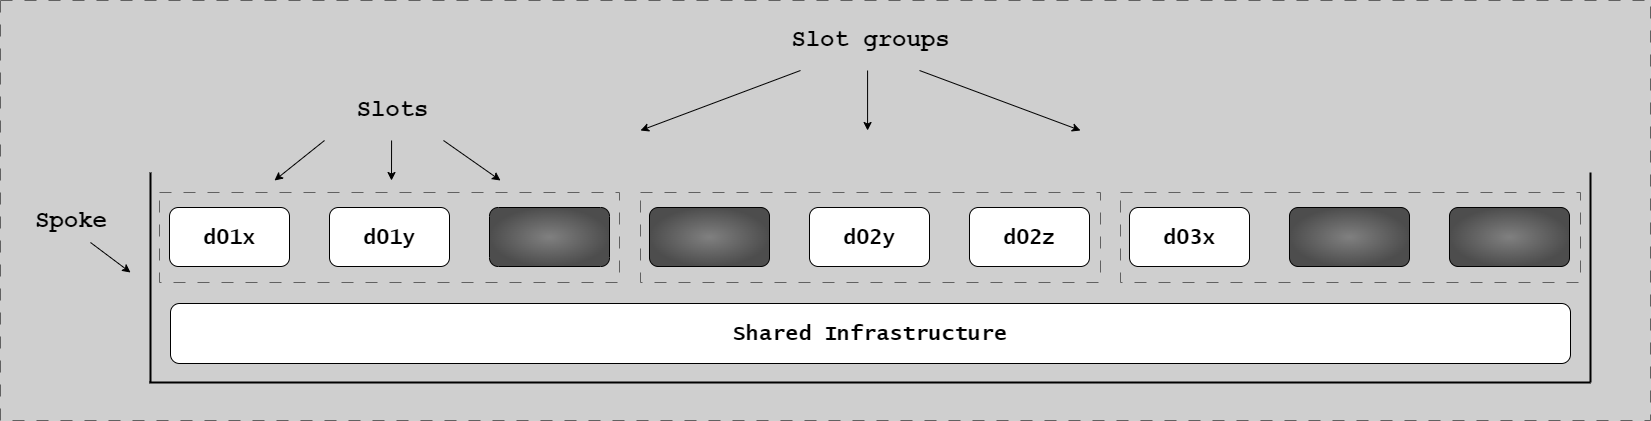

The diagram above was exported from draw.io. Its source (the exported page's mxGraphModel, read from the mxfile embedded in the PNG):
<mxGraphModel dx="1434" dy="-11885" grid="1" gridSize="10" guides="1" tooltips="1" connect="1" arrows="1" fold="1" page="1" pageScale="1" pageWidth="1654" pageHeight="1169" background="#CFCFCF" math="0" shadow="0">
  <root>
    <mxCell id="0" />
    <mxCell id="1" parent="0" />
    <mxCell id="aC3Vwfzbw0AXXfyDuL6H-1" value="" style="group;strokeColor=#616161;dashed=1;dashPattern=12 12;" parent="1" vertex="1" connectable="0">
      <mxGeometry y="12870" width="1650" height="420" as="geometry" />
    </mxCell>
    <mxCell id="IKMuDXNTvHhwFfgPSS4N-10" value="d01x" style="rounded=1;whiteSpace=wrap;html=1;fontFamily=Lucida Console;fontStyle=1;fontSize=21;" parent="1" vertex="1">
      <mxGeometry x="169" y="13077" width="120" height="59" as="geometry" />
    </mxCell>
    <mxCell id="IKMuDXNTvHhwFfgPSS4N-11" value="" style="rounded=1;whiteSpace=wrap;html=1;fontFamily=Lucida Console;fontStyle=1;fontSize=21;fillColor=#808080;gradientColor=#4D4D4D;gradientDirection=radial;" parent="1" vertex="1">
      <mxGeometry x="489" y="13077" width="120" height="59" as="geometry" />
    </mxCell>
    <mxCell id="IKMuDXNTvHhwFfgPSS4N-13" value="" style="rounded=1;whiteSpace=wrap;html=1;fontFamily=Lucida Console;fontStyle=1;fontSize=21;fillColor=#808080;gradientColor=#4D4D4D;gradientDirection=radial;" parent="1" vertex="1">
      <mxGeometry x="649" y="13077" width="120" height="59" as="geometry" />
    </mxCell>
    <mxCell id="IKMuDXNTvHhwFfgPSS4N-14" value="d02z" style="rounded=1;whiteSpace=wrap;html=1;fontFamily=Lucida Console;fontStyle=1;fontSize=21;" parent="1" vertex="1">
      <mxGeometry x="969" y="13077" width="120" height="59" as="geometry" />
    </mxCell>
    <mxCell id="IKMuDXNTvHhwFfgPSS4N-15" value="d02y" style="rounded=1;whiteSpace=wrap;html=1;fontFamily=Lucida Console;fontStyle=1;fontSize=21;" parent="1" vertex="1">
      <mxGeometry x="809" y="13077" width="120" height="59" as="geometry" />
    </mxCell>
    <mxCell id="IKMuDXNTvHhwFfgPSS4N-16" value="d03x" style="rounded=1;whiteSpace=wrap;html=1;fontFamily=Lucida Console;fontStyle=1;fontSize=21;" parent="1" vertex="1">
      <mxGeometry x="1129" y="13077" width="120" height="59" as="geometry" />
    </mxCell>
    <mxCell id="IKMuDXNTvHhwFfgPSS4N-17" value="" style="rounded=1;whiteSpace=wrap;html=1;fontFamily=Lucida Console;fontStyle=1;fontSize=21;fillColor=#808080;gradientColor=#4D4D4D;gradientDirection=radial;" parent="1" vertex="1">
      <mxGeometry x="1449" y="13077" width="120" height="59" as="geometry" />
    </mxCell>
    <mxCell id="IKMuDXNTvHhwFfgPSS4N-18" value="" style="rounded=1;whiteSpace=wrap;html=1;fontFamily=Lucida Console;fontStyle=1;fontSize=21;fillColor=#808080;gradientColor=#4D4D4D;gradientDirection=radial;" parent="1" vertex="1">
      <mxGeometry x="1289" y="13077" width="120" height="59" as="geometry" />
    </mxCell>
    <mxCell id="IKMuDXNTvHhwFfgPSS4N-21" value="" style="endArrow=none;html=1;rounded=0;strokeWidth=2;" parent="1" edge="1">
      <mxGeometry width="50" height="50" relative="1" as="geometry">
        <mxPoint x="1590" y="13252" as="sourcePoint" />
        <mxPoint x="149" y="13252" as="targetPoint" />
      </mxGeometry>
    </mxCell>
    <mxCell id="IKMuDXNTvHhwFfgPSS4N-22" value="" style="endArrow=none;html=1;rounded=0;strokeWidth=2;" parent="1" edge="1">
      <mxGeometry width="50" height="50" relative="1" as="geometry">
        <mxPoint x="150" y="13252" as="sourcePoint" />
        <mxPoint x="150" y="13042" as="targetPoint" />
      </mxGeometry>
    </mxCell>
    <mxCell id="IKMuDXNTvHhwFfgPSS4N-24" value="Shared Infrastructure" style="rounded=1;whiteSpace=wrap;html=1;fontFamily=Lucida Console;fontStyle=1;fontSize=21;" parent="1" vertex="1">
      <mxGeometry x="170" y="13173" width="1400" height="60" as="geometry" />
    </mxCell>
    <mxCell id="IKMuDXNTvHhwFfgPSS4N-25" value="d01y" style="rounded=1;whiteSpace=wrap;html=1;fontFamily=Lucida Console;fontStyle=1;fontSize=21;" parent="1" vertex="1">
      <mxGeometry x="329" y="13077" width="120" height="59" as="geometry" />
    </mxCell>
    <mxCell id="IKMuDXNTvHhwFfgPSS4N-36" value="&lt;h1&gt;Spoke&lt;/h1&gt;" style="text;html=1;strokeColor=none;fillColor=none;spacing=5;spacingTop=-20;whiteSpace=wrap;overflow=hidden;rounded=0;fontFamily=Courier New;" parent="1" vertex="1">
      <mxGeometry x="30" y="13071" width="94" height="40" as="geometry" />
    </mxCell>
    <mxCell id="IKMuDXNTvHhwFfgPSS4N-37" value="" style="group;strokeColor=#616161;dashed=1;dashPattern=12 12;" parent="1" vertex="1" connectable="0">
      <mxGeometry x="1120" y="13062" width="460" height="90" as="geometry" />
    </mxCell>
    <mxCell id="IKMuDXNTvHhwFfgPSS4N-38" value="" style="group;strokeColor=#616161;dashed=1;dashPattern=12 12;" parent="1" vertex="1" connectable="0">
      <mxGeometry x="640" y="13062" width="460" height="90" as="geometry" />
    </mxCell>
    <mxCell id="IKMuDXNTvHhwFfgPSS4N-39" value="" style="group;strokeColor=#616161;dashed=1;dashPattern=12 12;" parent="1" vertex="1" connectable="0">
      <mxGeometry x="159" y="13062" width="460" height="90" as="geometry" />
    </mxCell>
    <mxCell id="IKMuDXNTvHhwFfgPSS4N-40" value="&lt;h1&gt;Slot groups&lt;/h1&gt;" style="text;html=1;strokeColor=none;fillColor=none;spacing=5;spacingTop=-20;whiteSpace=wrap;overflow=hidden;rounded=0;fontFamily=Courier New;align=center;" parent="1" vertex="1">
      <mxGeometry x="759.5" y="12890" width="221" height="40" as="geometry" />
    </mxCell>
    <mxCell id="IKMuDXNTvHhwFfgPSS4N-42" value="" style="endArrow=classic;html=1;rounded=0;" parent="1" edge="1">
      <mxGeometry width="50" height="50" relative="1" as="geometry">
        <mxPoint x="800" y="12940" as="sourcePoint" />
        <mxPoint x="640" y="13000" as="targetPoint" />
      </mxGeometry>
    </mxCell>
    <mxCell id="IKMuDXNTvHhwFfgPSS4N-44" value="" style="endArrow=classic;html=1;rounded=0;" parent="1" edge="1">
      <mxGeometry width="50" height="50" relative="1" as="geometry">
        <mxPoint x="867.08" y="12940" as="sourcePoint" />
        <mxPoint x="867.08" y="13000" as="targetPoint" />
      </mxGeometry>
    </mxCell>
    <mxCell id="7xJN8ym2hwWV13Yv2Z6c-3" value="" style="endArrow=classic;html=1;rounded=0;" parent="1" edge="1">
      <mxGeometry width="50" height="50" relative="1" as="geometry">
        <mxPoint x="90" y="13112" as="sourcePoint" />
        <mxPoint x="130" y="13142" as="targetPoint" />
      </mxGeometry>
    </mxCell>
    <mxCell id="jiO9SxFWqiqVWa4DJPcy-1" value="" style="endArrow=classic;html=1;rounded=0;" parent="1" edge="1">
      <mxGeometry width="50" height="50" relative="1" as="geometry">
        <mxPoint x="919" y="12940" as="sourcePoint" />
        <mxPoint x="1080" y="13000" as="targetPoint" />
      </mxGeometry>
    </mxCell>
    <mxCell id="hlHu44VKvkH0VYQorZHG-1" value="" style="endArrow=none;html=1;rounded=0;strokeWidth=2;" parent="1" edge="1">
      <mxGeometry width="50" height="50" relative="1" as="geometry">
        <mxPoint x="1590" y="13252" as="sourcePoint" />
        <mxPoint x="1590" y="13042" as="targetPoint" />
      </mxGeometry>
    </mxCell>
    <mxCell id="ELeBBXXtK4mS1UBTKogZ-1" value="&lt;h1&gt;Slots&lt;/h1&gt;" style="text;html=1;strokeColor=none;fillColor=none;spacing=5;spacingTop=-20;whiteSpace=wrap;overflow=hidden;rounded=0;fontFamily=Courier New;align=center;" parent="1" vertex="1">
      <mxGeometry x="312" y="12960" width="161" height="40" as="geometry" />
    </mxCell>
    <mxCell id="ELeBBXXtK4mS1UBTKogZ-2" value="" style="endArrow=classic;html=1;rounded=0;" parent="1" edge="1">
      <mxGeometry width="50" height="50" relative="1" as="geometry">
        <mxPoint x="324" y="13010" as="sourcePoint" />
        <mxPoint x="274" y="13050" as="targetPoint" />
      </mxGeometry>
    </mxCell>
    <mxCell id="ELeBBXXtK4mS1UBTKogZ-3" value="" style="endArrow=classic;html=1;rounded=0;" parent="1" edge="1">
      <mxGeometry width="50" height="50" relative="1" as="geometry">
        <mxPoint x="391.08000000000004" y="13010" as="sourcePoint" />
        <mxPoint x="391" y="13050" as="targetPoint" />
      </mxGeometry>
    </mxCell>
    <mxCell id="ELeBBXXtK4mS1UBTKogZ-4" value="" style="endArrow=classic;html=1;rounded=0;" parent="1" edge="1">
      <mxGeometry width="50" height="50" relative="1" as="geometry">
        <mxPoint x="443" y="13010" as="sourcePoint" />
        <mxPoint x="500" y="13050" as="targetPoint" />
      </mxGeometry>
    </mxCell>
  </root>
</mxGraphModel>